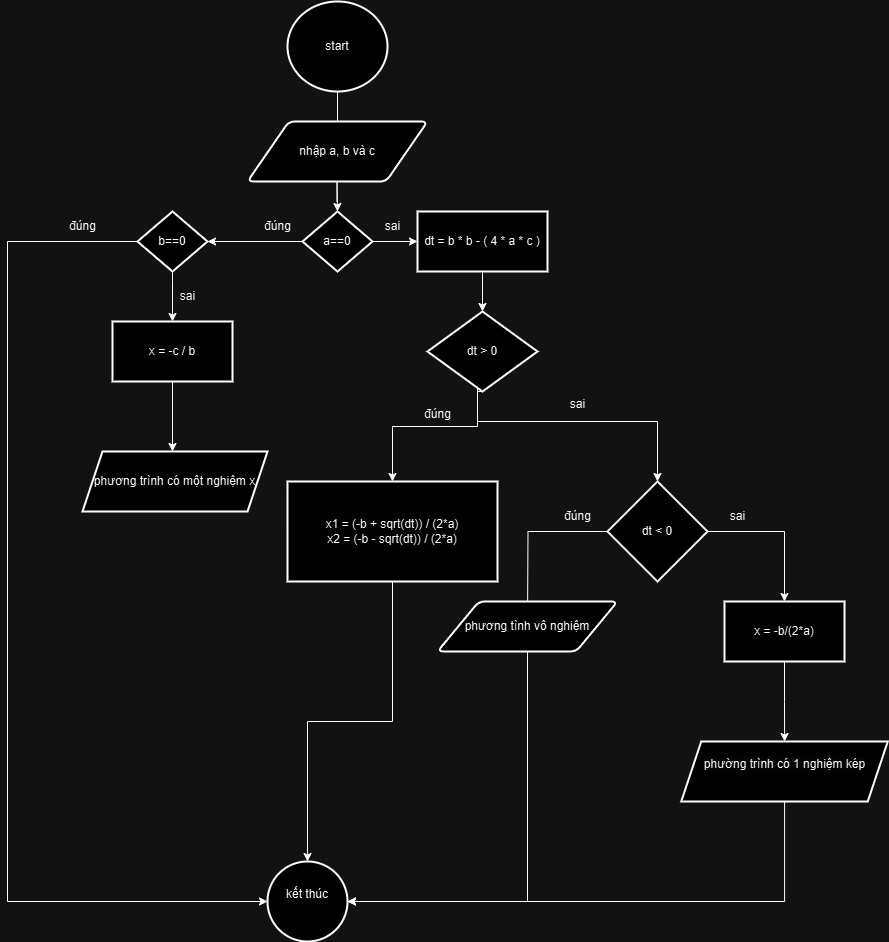

The diagram above was exported from draw.io. Its source (the exported page's mxGraphModel, read from the mxfile embedded in the PNG):
<mxGraphModel dx="1050" dy="603" grid="1" gridSize="10" guides="1" tooltips="1" connect="1" arrows="1" fold="1" page="1" pageScale="1" pageWidth="827" pageHeight="1169" math="0" shadow="0">
  <root>
    <mxCell id="0" />
    <mxCell id="1" parent="0" />
    <mxCell id="CNp9LEYon-mJ3435zKau-3" style="edgeStyle=orthogonalEdgeStyle;rounded=0;orthogonalLoop=1;jettySize=auto;html=1;exitX=0.5;exitY=1;exitDx=0;exitDy=0;exitPerimeter=0;" edge="1" parent="1" source="CNp9LEYon-mJ3435zKau-1">
      <mxGeometry relative="1" as="geometry">
        <mxPoint x="440" y="170" as="targetPoint" />
        <Array as="points">
          <mxPoint x="440" y="150" />
          <mxPoint x="440" y="150" />
        </Array>
      </mxGeometry>
    </mxCell>
    <mxCell id="CNp9LEYon-mJ3435zKau-1" value="start" style="strokeWidth=2;html=1;shape=mxgraph.flowchart.start_2;whiteSpace=wrap;" vertex="1" parent="1">
      <mxGeometry x="390" y="30" width="100" height="90" as="geometry" />
    </mxCell>
    <mxCell id="CNp9LEYon-mJ3435zKau-6" style="edgeStyle=orthogonalEdgeStyle;rounded=0;orthogonalLoop=1;jettySize=auto;html=1;endArrow=classic;endFill=1;" edge="1" parent="1">
      <mxGeometry relative="1" as="geometry">
        <mxPoint x="440" y="240" as="targetPoint" />
        <mxPoint x="439.5" y="230" as="sourcePoint" />
        <Array as="points">
          <mxPoint x="439.5" y="210" />
          <mxPoint x="440.5" y="210" />
        </Array>
      </mxGeometry>
    </mxCell>
    <mxCell id="CNp9LEYon-mJ3435zKau-4" value="nhập a, b và c" style="shape=parallelogram;html=1;strokeWidth=2;perimeter=parallelogramPerimeter;whiteSpace=wrap;rounded=1;arcSize=12;size=0.23;" vertex="1" parent="1">
      <mxGeometry x="350" y="150" width="180" height="60" as="geometry" />
    </mxCell>
    <mxCell id="CNp9LEYon-mJ3435zKau-25" value="" style="edgeStyle=orthogonalEdgeStyle;rounded=0;orthogonalLoop=1;jettySize=auto;html=1;" edge="1" parent="1" source="CNp9LEYon-mJ3435zKau-18" target="CNp9LEYon-mJ3435zKau-24">
      <mxGeometry relative="1" as="geometry">
        <Array as="points">
          <mxPoint x="275" y="310" />
          <mxPoint x="275" y="310" />
        </Array>
      </mxGeometry>
    </mxCell>
    <mxCell id="CNp9LEYon-mJ3435zKau-68" style="edgeStyle=orthogonalEdgeStyle;rounded=0;orthogonalLoop=1;jettySize=auto;html=1;exitX=0;exitY=0.5;exitDx=0;exitDy=0;exitPerimeter=0;entryX=0;entryY=0.5;entryDx=0;entryDy=0;" edge="1" parent="1" source="CNp9LEYon-mJ3435zKau-18" target="CNp9LEYon-mJ3435zKau-38">
      <mxGeometry relative="1" as="geometry">
        <Array as="points">
          <mxPoint x="110" y="270" />
          <mxPoint x="110" y="930" />
        </Array>
      </mxGeometry>
    </mxCell>
    <mxCell id="CNp9LEYon-mJ3435zKau-18" value="b==0" style="strokeWidth=2;html=1;shape=mxgraph.flowchart.decision;whiteSpace=wrap;" vertex="1" parent="1">
      <mxGeometry x="240" y="240" width="70" height="60" as="geometry" />
    </mxCell>
    <mxCell id="CNp9LEYon-mJ3435zKau-23" value="" style="edgeStyle=orthogonalEdgeStyle;rounded=0;orthogonalLoop=1;jettySize=auto;html=1;" edge="1" parent="1" source="CNp9LEYon-mJ3435zKau-21" target="CNp9LEYon-mJ3435zKau-18">
      <mxGeometry relative="1" as="geometry" />
    </mxCell>
    <mxCell id="CNp9LEYon-mJ3435zKau-28" value="" style="edgeStyle=orthogonalEdgeStyle;rounded=0;orthogonalLoop=1;jettySize=auto;html=1;" edge="1" parent="1" source="CNp9LEYon-mJ3435zKau-21" target="CNp9LEYon-mJ3435zKau-27">
      <mxGeometry relative="1" as="geometry" />
    </mxCell>
    <mxCell id="CNp9LEYon-mJ3435zKau-21" value="a==0" style="strokeWidth=2;html=1;shape=mxgraph.flowchart.decision;whiteSpace=wrap;" vertex="1" parent="1">
      <mxGeometry x="405" y="240" width="70" height="60" as="geometry" />
    </mxCell>
    <mxCell id="CNp9LEYon-mJ3435zKau-31" value="" style="edgeStyle=orthogonalEdgeStyle;rounded=0;orthogonalLoop=1;jettySize=auto;html=1;" edge="1" parent="1" source="CNp9LEYon-mJ3435zKau-24" target="CNp9LEYon-mJ3435zKau-30">
      <mxGeometry relative="1" as="geometry">
        <Array as="points">
          <mxPoint x="315" y="480" />
          <mxPoint x="315" y="480" />
        </Array>
      </mxGeometry>
    </mxCell>
    <mxCell id="CNp9LEYon-mJ3435zKau-24" value="x = -c / b" style="whiteSpace=wrap;html=1;strokeWidth=2;" vertex="1" parent="1">
      <mxGeometry x="215" y="350" width="120" height="60" as="geometry" />
    </mxCell>
    <mxCell id="CNp9LEYon-mJ3435zKau-33" value="" style="edgeStyle=orthogonalEdgeStyle;rounded=0;orthogonalLoop=1;jettySize=auto;html=1;" edge="1" parent="1" source="CNp9LEYon-mJ3435zKau-27" target="CNp9LEYon-mJ3435zKau-32">
      <mxGeometry relative="1" as="geometry" />
    </mxCell>
    <mxCell id="CNp9LEYon-mJ3435zKau-27" value="dt = b * b - ( 4 * a * c )" style="whiteSpace=wrap;html=1;strokeWidth=2;" vertex="1" parent="1">
      <mxGeometry x="520" y="240" width="130" height="60" as="geometry" />
    </mxCell>
    <mxCell id="CNp9LEYon-mJ3435zKau-29" value="sai" style="text;html=1;align=center;verticalAlign=middle;resizable=0;points=[];autosize=1;strokeColor=none;fillColor=none;" vertex="1" parent="1">
      <mxGeometry x="475" y="240" width="40" height="30" as="geometry" />
    </mxCell>
    <mxCell id="CNp9LEYon-mJ3435zKau-30" value="phương trình có một nghiệm x" style="shape=parallelogram;perimeter=parallelogramPerimeter;whiteSpace=wrap;html=1;fixedSize=1;strokeWidth=2;" vertex="1" parent="1">
      <mxGeometry x="185" y="480" width="185" height="60" as="geometry" />
    </mxCell>
    <mxCell id="CNp9LEYon-mJ3435zKau-36" value="" style="edgeStyle=orthogonalEdgeStyle;rounded=0;orthogonalLoop=1;jettySize=auto;html=1;" edge="1" parent="1" source="CNp9LEYon-mJ3435zKau-32" target="CNp9LEYon-mJ3435zKau-34">
      <mxGeometry relative="1" as="geometry">
        <Array as="points">
          <mxPoint x="580" y="455" />
          <mxPoint x="495" y="455" />
        </Array>
      </mxGeometry>
    </mxCell>
    <mxCell id="CNp9LEYon-mJ3435zKau-44" style="edgeStyle=orthogonalEdgeStyle;rounded=0;orthogonalLoop=1;jettySize=auto;html=1;exitX=0.5;exitY=1;exitDx=0;exitDy=0;entryX=0.5;entryY=0;entryDx=0;entryDy=0;entryPerimeter=0;" edge="1" parent="1" source="CNp9LEYon-mJ3435zKau-32" target="CNp9LEYon-mJ3435zKau-45">
      <mxGeometry relative="1" as="geometry">
        <mxPoint x="680" y="490" as="targetPoint" />
        <Array as="points">
          <mxPoint x="580" y="420" />
          <mxPoint x="580" y="450" />
          <mxPoint x="760" y="450" />
        </Array>
      </mxGeometry>
    </mxCell>
    <mxCell id="CNp9LEYon-mJ3435zKau-32" value="dt &amp;gt; 0" style="rhombus;whiteSpace=wrap;html=1;strokeWidth=2;" vertex="1" parent="1">
      <mxGeometry x="530" y="340" width="110" height="80" as="geometry" />
    </mxCell>
    <mxCell id="CNp9LEYon-mJ3435zKau-39" value="" style="edgeStyle=orthogonalEdgeStyle;rounded=0;orthogonalLoop=1;jettySize=auto;html=1;" edge="1" parent="1" source="CNp9LEYon-mJ3435zKau-34" target="CNp9LEYon-mJ3435zKau-38">
      <mxGeometry relative="1" as="geometry" />
    </mxCell>
    <mxCell id="CNp9LEYon-mJ3435zKau-34" value="x1 = (-b + sqrt(dt)) / (2*a)&lt;div&gt;x2 = (-b - sqrt(dt)) / (2*a)&lt;/div&gt;" style="whiteSpace=wrap;html=1;strokeWidth=2;" vertex="1" parent="1">
      <mxGeometry x="390" y="510" width="210" height="100" as="geometry" />
    </mxCell>
    <mxCell id="CNp9LEYon-mJ3435zKau-38" value="kết thúc&lt;div&gt;&lt;br&gt;&lt;/div&gt;" style="ellipse;whiteSpace=wrap;html=1;strokeWidth=2;" vertex="1" parent="1">
      <mxGeometry x="370" y="890" width="80" height="80" as="geometry" />
    </mxCell>
    <mxCell id="CNp9LEYon-mJ3435zKau-47" value="" style="edgeStyle=orthogonalEdgeStyle;rounded=0;orthogonalLoop=1;jettySize=auto;html=1;" edge="1" parent="1" source="CNp9LEYon-mJ3435zKau-45" target="CNp9LEYon-mJ3435zKau-46">
      <mxGeometry relative="1" as="geometry" />
    </mxCell>
    <mxCell id="CNp9LEYon-mJ3435zKau-52" value="" style="edgeStyle=orthogonalEdgeStyle;rounded=0;orthogonalLoop=1;jettySize=auto;html=1;" edge="1" parent="1" source="CNp9LEYon-mJ3435zKau-45">
      <mxGeometry relative="1" as="geometry">
        <mxPoint x="630" y="650" as="targetPoint" />
      </mxGeometry>
    </mxCell>
    <mxCell id="CNp9LEYon-mJ3435zKau-45" value="dt &amp;lt; 0" style="strokeWidth=2;html=1;shape=mxgraph.flowchart.decision;whiteSpace=wrap;" vertex="1" parent="1">
      <mxGeometry x="710" y="510" width="100" height="100" as="geometry" />
    </mxCell>
    <mxCell id="CNp9LEYon-mJ3435zKau-59" value="" style="edgeStyle=orthogonalEdgeStyle;rounded=0;orthogonalLoop=1;jettySize=auto;html=1;" edge="1" parent="1" source="CNp9LEYon-mJ3435zKau-46" target="CNp9LEYon-mJ3435zKau-58">
      <mxGeometry relative="1" as="geometry" />
    </mxCell>
    <mxCell id="CNp9LEYon-mJ3435zKau-46" value="x = -b/(2*a)" style="whiteSpace=wrap;html=1;strokeWidth=2;" vertex="1" parent="1">
      <mxGeometry x="827" y="630" width="120" height="60" as="geometry" />
    </mxCell>
    <mxCell id="CNp9LEYon-mJ3435zKau-114" style="edgeStyle=orthogonalEdgeStyle;rounded=0;orthogonalLoop=1;jettySize=auto;html=1;exitX=0.5;exitY=1;exitDx=0;exitDy=0;entryX=1;entryY=0.5;entryDx=0;entryDy=0;" edge="1" parent="1" source="CNp9LEYon-mJ3435zKau-53" target="CNp9LEYon-mJ3435zKau-38">
      <mxGeometry relative="1" as="geometry" />
    </mxCell>
    <mxCell id="CNp9LEYon-mJ3435zKau-53" value="phương tình vô nghiệm" style="shape=parallelogram;html=1;strokeWidth=2;perimeter=parallelogramPerimeter;whiteSpace=wrap;rounded=1;arcSize=12;size=0.23;" vertex="1" parent="1">
      <mxGeometry x="540" y="630" width="180" height="50" as="geometry" />
    </mxCell>
    <mxCell id="CNp9LEYon-mJ3435zKau-60" style="edgeStyle=orthogonalEdgeStyle;rounded=0;orthogonalLoop=1;jettySize=auto;html=1;entryX=1;entryY=0.5;entryDx=0;entryDy=0;" edge="1" parent="1" source="CNp9LEYon-mJ3435zKau-58" target="CNp9LEYon-mJ3435zKau-38">
      <mxGeometry relative="1" as="geometry">
        <mxPoint x="887" y="920" as="targetPoint" />
        <Array as="points">
          <mxPoint x="887" y="930" />
        </Array>
      </mxGeometry>
    </mxCell>
    <mxCell id="CNp9LEYon-mJ3435zKau-58" value="&#10;&lt;span style=&quot;color: rgb(0, 0, 0); font-family: Helvetica; font-size: 12px; font-style: normal; font-variant-ligatures: normal; font-variant-caps: normal; font-weight: 400; letter-spacing: normal; orphans: 2; text-align: center; text-indent: 0px; text-transform: none; widows: 2; word-spacing: 0px; -webkit-text-stroke-width: 0px; white-space: normal; background-color: rgb(251, 251, 251); text-decoration-thickness: initial; text-decoration-style: initial; text-decoration-color: initial; display: inline !important; float: none;&quot;&gt;phường trình có 1 nghiệm kép&lt;/span&gt;&#10;&#10;" style="shape=parallelogram;perimeter=parallelogramPerimeter;whiteSpace=wrap;html=1;fixedSize=1;strokeWidth=2;" vertex="1" parent="1">
      <mxGeometry x="783.75" y="770" width="206.5" height="60" as="geometry" />
    </mxCell>
    <mxCell id="CNp9LEYon-mJ3435zKau-69" value="đúng" style="text;html=1;align=center;verticalAlign=middle;resizable=0;points=[];autosize=1;strokeColor=none;fillColor=none;" vertex="1" parent="1">
      <mxGeometry x="160" y="240" width="50" height="30" as="geometry" />
    </mxCell>
    <mxCell id="CNp9LEYon-mJ3435zKau-71" value="đúng" style="text;html=1;align=center;verticalAlign=middle;resizable=0;points=[];autosize=1;strokeColor=none;fillColor=none;" vertex="1" parent="1">
      <mxGeometry x="355" y="240" width="50" height="30" as="geometry" />
    </mxCell>
    <mxCell id="CNp9LEYon-mJ3435zKau-115" value="đúng" style="text;html=1;align=center;verticalAlign=middle;resizable=0;points=[];autosize=1;strokeColor=none;fillColor=none;" vertex="1" parent="1">
      <mxGeometry x="515" y="428" width="50" height="30" as="geometry" />
    </mxCell>
    <mxCell id="CNp9LEYon-mJ3435zKau-116" value="sai" style="text;html=1;align=center;verticalAlign=middle;resizable=0;points=[];autosize=1;strokeColor=none;fillColor=none;" vertex="1" parent="1">
      <mxGeometry x="660" y="418" width="40" height="30" as="geometry" />
    </mxCell>
    <mxCell id="CNp9LEYon-mJ3435zKau-117" value="đúng" style="text;html=1;align=center;verticalAlign=middle;resizable=0;points=[];autosize=1;strokeColor=none;fillColor=none;" vertex="1" parent="1">
      <mxGeometry x="655" y="530" width="50" height="30" as="geometry" />
    </mxCell>
    <mxCell id="CNp9LEYon-mJ3435zKau-118" value="sai" style="text;html=1;align=center;verticalAlign=middle;resizable=0;points=[];autosize=1;strokeColor=none;fillColor=none;" vertex="1" parent="1">
      <mxGeometry x="820" y="530" width="40" height="30" as="geometry" />
    </mxCell>
    <mxCell id="CNp9LEYon-mJ3435zKau-119" value="sai" style="text;html=1;align=center;verticalAlign=middle;resizable=0;points=[];autosize=1;strokeColor=none;fillColor=none;" vertex="1" parent="1">
      <mxGeometry x="270" y="310" width="40" height="30" as="geometry" />
    </mxCell>
  </root>
</mxGraphModel>